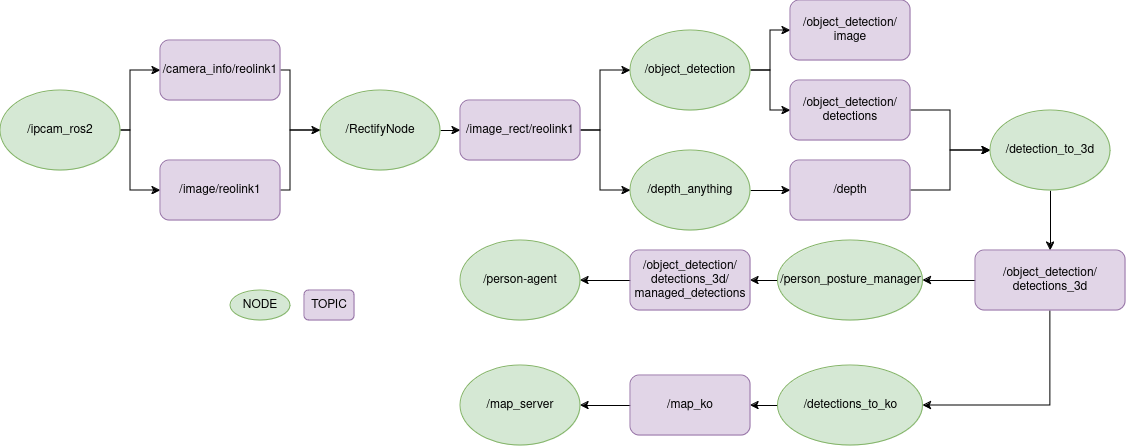

The diagram above was exported from draw.io. Its source (the exported page's mxGraphModel, read from the mxfile embedded in the PNG):
<mxGraphModel dx="1364" dy="766" grid="1" gridSize="10" guides="1" tooltips="1" connect="1" arrows="1" fold="1" page="1" pageScale="1" pageWidth="827" pageHeight="1169" math="0" shadow="0">
  <root>
    <mxCell id="0" />
    <mxCell id="1" parent="0" />
    <mxCell id="gHI2D3krorgEvIMH7ZoI-19" value="" style="edgeStyle=orthogonalEdgeStyle;rounded=0;orthogonalLoop=1;jettySize=auto;html=1;entryX=0;entryY=0.5;entryDx=0;entryDy=0;" parent="1" source="gHI2D3krorgEvIMH7ZoI-3" target="gHI2D3krorgEvIMH7ZoI-5" edge="1">
      <mxGeometry relative="1" as="geometry">
        <Array as="points">
          <mxPoint x="240" y="310" />
          <mxPoint x="240" y="370" />
        </Array>
      </mxGeometry>
    </mxCell>
    <mxCell id="WNFvxq4OXYQQ-i3YT1ru-1" style="edgeStyle=orthogonalEdgeStyle;rounded=0;orthogonalLoop=1;jettySize=auto;html=1;exitX=1;exitY=0.5;exitDx=0;exitDy=0;entryX=0;entryY=0.5;entryDx=0;entryDy=0;" parent="1" source="gHI2D3krorgEvIMH7ZoI-3" target="gHI2D3krorgEvIMH7ZoI-4" edge="1">
      <mxGeometry relative="1" as="geometry">
        <Array as="points">
          <mxPoint x="240" y="310" />
          <mxPoint x="240" y="250" />
        </Array>
      </mxGeometry>
    </mxCell>
    <mxCell id="gHI2D3krorgEvIMH7ZoI-3" value="/ipcam_ros2" style="ellipse;whiteSpace=wrap;html=1;fillColor=#d5e8d4;strokeColor=#82b366;" parent="1" vertex="1">
      <mxGeometry x="110" y="270" width="120" height="80" as="geometry" />
    </mxCell>
    <mxCell id="gHI2D3krorgEvIMH7ZoI-25" style="edgeStyle=orthogonalEdgeStyle;rounded=0;orthogonalLoop=1;jettySize=auto;html=1;exitX=1;exitY=0.5;exitDx=0;exitDy=0;entryX=0;entryY=0.5;entryDx=0;entryDy=0;" parent="1" source="gHI2D3krorgEvIMH7ZoI-4" target="gHI2D3krorgEvIMH7ZoI-6" edge="1">
      <mxGeometry relative="1" as="geometry">
        <mxPoint x="450" y="290" as="targetPoint" />
        <Array as="points">
          <mxPoint x="400" y="250" />
          <mxPoint x="400" y="310" />
        </Array>
      </mxGeometry>
    </mxCell>
    <mxCell id="gHI2D3krorgEvIMH7ZoI-4" value="/camera_info/reolink1" style="rounded=1;whiteSpace=wrap;html=1;fillColor=#e1d5e7;strokeColor=#9673a6;" parent="1" vertex="1">
      <mxGeometry x="270" y="220" width="120" height="60" as="geometry" />
    </mxCell>
    <mxCell id="gHI2D3krorgEvIMH7ZoI-26" style="edgeStyle=orthogonalEdgeStyle;rounded=0;orthogonalLoop=1;jettySize=auto;html=1;exitX=1;exitY=0.5;exitDx=0;exitDy=0;" parent="1" source="gHI2D3krorgEvIMH7ZoI-5" edge="1">
      <mxGeometry relative="1" as="geometry">
        <mxPoint x="460" y="310" as="targetPoint" />
        <Array as="points">
          <mxPoint x="400" y="370" />
          <mxPoint x="400" y="310" />
        </Array>
      </mxGeometry>
    </mxCell>
    <mxCell id="gHI2D3krorgEvIMH7ZoI-5" value="/image/reolink1" style="rounded=1;whiteSpace=wrap;html=1;fillColor=#e1d5e7;strokeColor=#9673a6;" parent="1" vertex="1">
      <mxGeometry x="270" y="340" width="120" height="60" as="geometry" />
    </mxCell>
    <mxCell id="gHI2D3krorgEvIMH7ZoI-27" style="edgeStyle=orthogonalEdgeStyle;rounded=0;orthogonalLoop=1;jettySize=auto;html=1;exitX=1;exitY=0.5;exitDx=0;exitDy=0;entryX=0;entryY=0.5;entryDx=0;entryDy=0;" parent="1" source="gHI2D3krorgEvIMH7ZoI-6" target="gHI2D3krorgEvIMH7ZoI-9" edge="1">
      <mxGeometry relative="1" as="geometry" />
    </mxCell>
    <mxCell id="gHI2D3krorgEvIMH7ZoI-6" value="/RectifyNode" style="ellipse;whiteSpace=wrap;html=1;fillColor=#d5e8d4;strokeColor=#82b366;" parent="1" vertex="1">
      <mxGeometry x="430" y="270" width="120" height="80" as="geometry" />
    </mxCell>
    <mxCell id="gHI2D3krorgEvIMH7ZoI-31" style="edgeStyle=orthogonalEdgeStyle;rounded=0;orthogonalLoop=1;jettySize=auto;html=1;exitX=1;exitY=0.5;exitDx=0;exitDy=0;entryX=0;entryY=0.5;entryDx=0;entryDy=0;" parent="1" source="gHI2D3krorgEvIMH7ZoI-7" target="gHI2D3krorgEvIMH7ZoI-11" edge="1">
      <mxGeometry relative="1" as="geometry" />
    </mxCell>
    <mxCell id="gHI2D3krorgEvIMH7ZoI-32" style="edgeStyle=orthogonalEdgeStyle;rounded=0;orthogonalLoop=1;jettySize=auto;html=1;exitX=1;exitY=0.5;exitDx=0;exitDy=0;entryX=0;entryY=0.5;entryDx=0;entryDy=0;" parent="1" source="gHI2D3krorgEvIMH7ZoI-7" target="gHI2D3krorgEvIMH7ZoI-12" edge="1">
      <mxGeometry relative="1" as="geometry" />
    </mxCell>
    <mxCell id="gHI2D3krorgEvIMH7ZoI-7" value="/object_detection" style="ellipse;whiteSpace=wrap;html=1;fillColor=#d5e8d4;strokeColor=#82b366;" parent="1" vertex="1">
      <mxGeometry x="740" y="210" width="120" height="80" as="geometry" />
    </mxCell>
    <mxCell id="gHI2D3krorgEvIMH7ZoI-30" style="edgeStyle=orthogonalEdgeStyle;rounded=0;orthogonalLoop=1;jettySize=auto;html=1;exitX=1;exitY=0.5;exitDx=0;exitDy=0;entryX=0;entryY=0.5;entryDx=0;entryDy=0;" parent="1" source="gHI2D3krorgEvIMH7ZoI-8" target="gHI2D3krorgEvIMH7ZoI-10" edge="1">
      <mxGeometry relative="1" as="geometry" />
    </mxCell>
    <mxCell id="gHI2D3krorgEvIMH7ZoI-8" value="/depth_anything" style="ellipse;whiteSpace=wrap;html=1;fillColor=#d5e8d4;strokeColor=#82b366;" parent="1" vertex="1">
      <mxGeometry x="740" y="330" width="120" height="80" as="geometry" />
    </mxCell>
    <mxCell id="gHI2D3krorgEvIMH7ZoI-28" style="edgeStyle=orthogonalEdgeStyle;rounded=0;orthogonalLoop=1;jettySize=auto;html=1;exitX=1;exitY=0.5;exitDx=0;exitDy=0;entryX=0;entryY=0.5;entryDx=0;entryDy=0;" parent="1" source="gHI2D3krorgEvIMH7ZoI-9" target="gHI2D3krorgEvIMH7ZoI-7" edge="1">
      <mxGeometry relative="1" as="geometry">
        <Array as="points">
          <mxPoint x="710" y="310" />
          <mxPoint x="710" y="250" />
        </Array>
      </mxGeometry>
    </mxCell>
    <mxCell id="WNFvxq4OXYQQ-i3YT1ru-2" style="edgeStyle=orthogonalEdgeStyle;rounded=0;orthogonalLoop=1;jettySize=auto;html=1;exitX=1;exitY=0.5;exitDx=0;exitDy=0;" parent="1" source="gHI2D3krorgEvIMH7ZoI-9" target="gHI2D3krorgEvIMH7ZoI-8" edge="1">
      <mxGeometry relative="1" as="geometry">
        <Array as="points">
          <mxPoint x="710" y="310" />
          <mxPoint x="710" y="370" />
        </Array>
      </mxGeometry>
    </mxCell>
    <mxCell id="gHI2D3krorgEvIMH7ZoI-9" value="/image_rect/reolink1" style="rounded=1;whiteSpace=wrap;html=1;fillColor=#e1d5e7;strokeColor=#9673a6;" parent="1" vertex="1">
      <mxGeometry x="570" y="280" width="120" height="60" as="geometry" />
    </mxCell>
    <mxCell id="WNFvxq4OXYQQ-i3YT1ru-5" style="edgeStyle=orthogonalEdgeStyle;rounded=0;orthogonalLoop=1;jettySize=auto;html=1;entryX=0;entryY=0.5;entryDx=0;entryDy=0;" parent="1" source="gHI2D3krorgEvIMH7ZoI-10" target="gHI2D3krorgEvIMH7ZoI-13" edge="1">
      <mxGeometry relative="1" as="geometry" />
    </mxCell>
    <mxCell id="gHI2D3krorgEvIMH7ZoI-10" value="/depth" style="rounded=1;whiteSpace=wrap;html=1;fillColor=#e1d5e7;strokeColor=#9673a6;" parent="1" vertex="1">
      <mxGeometry x="900" y="340" width="120" height="60" as="geometry" />
    </mxCell>
    <mxCell id="WNFvxq4OXYQQ-i3YT1ru-3" style="edgeStyle=orthogonalEdgeStyle;rounded=0;orthogonalLoop=1;jettySize=auto;html=1;exitX=1;exitY=0.5;exitDx=0;exitDy=0;entryX=0;entryY=0.5;entryDx=0;entryDy=0;" parent="1" source="gHI2D3krorgEvIMH7ZoI-11" target="gHI2D3krorgEvIMH7ZoI-13" edge="1">
      <mxGeometry relative="1" as="geometry" />
    </mxCell>
    <mxCell id="gHI2D3krorgEvIMH7ZoI-11" value="/object_detection/&lt;div&gt;detections&lt;/div&gt;" style="rounded=1;whiteSpace=wrap;html=1;fillColor=#e1d5e7;strokeColor=#9673a6;" parent="1" vertex="1">
      <mxGeometry x="900" y="260" width="120" height="60" as="geometry" />
    </mxCell>
    <mxCell id="gHI2D3krorgEvIMH7ZoI-12" value="/object_detection/&lt;div&gt;image&lt;/div&gt;" style="rounded=1;whiteSpace=wrap;html=1;fillColor=#e1d5e7;strokeColor=#9673a6;" parent="1" vertex="1">
      <mxGeometry x="900" y="180" width="120" height="60" as="geometry" />
    </mxCell>
    <mxCell id="gHI2D3krorgEvIMH7ZoI-35" style="edgeStyle=orthogonalEdgeStyle;rounded=0;orthogonalLoop=1;jettySize=auto;html=1;exitX=0.5;exitY=1;exitDx=0;exitDy=0;entryX=0.5;entryY=0;entryDx=0;entryDy=0;" parent="1" source="gHI2D3krorgEvIMH7ZoI-13" target="gHI2D3krorgEvIMH7ZoI-14" edge="1">
      <mxGeometry relative="1" as="geometry" />
    </mxCell>
    <mxCell id="gHI2D3krorgEvIMH7ZoI-13" value="/detection_to_3d" style="ellipse;whiteSpace=wrap;html=1;fillColor=#d5e8d4;strokeColor=#82b366;" parent="1" vertex="1">
      <mxGeometry x="1100" y="290" width="120" height="80" as="geometry" />
    </mxCell>
    <mxCell id="WNFvxq4OXYQQ-i3YT1ru-6" style="edgeStyle=orthogonalEdgeStyle;rounded=0;orthogonalLoop=1;jettySize=auto;html=1;exitX=0;exitY=0.5;exitDx=0;exitDy=0;" parent="1" source="gHI2D3krorgEvIMH7ZoI-14" target="gHI2D3krorgEvIMH7ZoI-15" edge="1">
      <mxGeometry relative="1" as="geometry" />
    </mxCell>
    <mxCell id="-cPAPckpBm_boul1wR3U-2" style="edgeStyle=orthogonalEdgeStyle;rounded=0;orthogonalLoop=1;jettySize=auto;html=1;exitX=0.5;exitY=1;exitDx=0;exitDy=0;entryX=1;entryY=0.5;entryDx=0;entryDy=0;" parent="1" source="gHI2D3krorgEvIMH7ZoI-14" target="-cPAPckpBm_boul1wR3U-1" edge="1">
      <mxGeometry relative="1" as="geometry" />
    </mxCell>
    <mxCell id="gHI2D3krorgEvIMH7ZoI-14" value="/object_detection/&lt;div&gt;detections_3d&lt;/div&gt;" style="rounded=1;whiteSpace=wrap;html=1;fillColor=#e1d5e7;strokeColor=#9673a6;" parent="1" vertex="1">
      <mxGeometry x="1085" y="430" width="150" height="60" as="geometry" />
    </mxCell>
    <mxCell id="WNFvxq4OXYQQ-i3YT1ru-7" style="edgeStyle=orthogonalEdgeStyle;rounded=0;orthogonalLoop=1;jettySize=auto;html=1;exitX=0;exitY=0.5;exitDx=0;exitDy=0;entryX=1;entryY=0.5;entryDx=0;entryDy=0;" parent="1" source="gHI2D3krorgEvIMH7ZoI-15" target="gHI2D3krorgEvIMH7ZoI-16" edge="1">
      <mxGeometry relative="1" as="geometry" />
    </mxCell>
    <mxCell id="gHI2D3krorgEvIMH7ZoI-15" value="/person_posture_manager" style="ellipse;whiteSpace=wrap;html=1;fillColor=#d5e8d4;strokeColor=#82b366;" parent="1" vertex="1">
      <mxGeometry x="887.5" y="420" width="145" height="80" as="geometry" />
    </mxCell>
    <mxCell id="gHI2D3krorgEvIMH7ZoI-39" style="edgeStyle=orthogonalEdgeStyle;rounded=0;orthogonalLoop=1;jettySize=auto;html=1;exitX=0;exitY=0.5;exitDx=0;exitDy=0;entryX=1;entryY=0.5;entryDx=0;entryDy=0;" parent="1" source="gHI2D3krorgEvIMH7ZoI-16" target="gHI2D3krorgEvIMH7ZoI-17" edge="1">
      <mxGeometry relative="1" as="geometry" />
    </mxCell>
    <mxCell id="gHI2D3krorgEvIMH7ZoI-16" value="/object_detection/&lt;div&gt;detections_3d/&lt;/div&gt;&lt;div&gt;managed_detections&lt;/div&gt;" style="rounded=1;whiteSpace=wrap;html=1;fillColor=#e1d5e7;strokeColor=#9673a6;" parent="1" vertex="1">
      <mxGeometry x="740" y="430" width="120" height="60" as="geometry" />
    </mxCell>
    <mxCell id="gHI2D3krorgEvIMH7ZoI-17" value="/person-agent" style="ellipse;whiteSpace=wrap;html=1;fillColor=#d5e8d4;strokeColor=#82b366;" parent="1" vertex="1">
      <mxGeometry x="570" y="420" width="120" height="80" as="geometry" />
    </mxCell>
    <mxCell id="gHI2D3krorgEvIMH7ZoI-41" value="NODE" style="ellipse;whiteSpace=wrap;html=1;fillColor=#d5e8d4;strokeColor=#82b366;" parent="1" vertex="1">
      <mxGeometry x="340" y="470" width="60" height="30" as="geometry" />
    </mxCell>
    <mxCell id="gHI2D3krorgEvIMH7ZoI-43" value="TOPIC" style="rounded=1;whiteSpace=wrap;html=1;fillColor=#e1d5e7;strokeColor=#9673a6;" parent="1" vertex="1">
      <mxGeometry x="414" y="470" width="50" height="30" as="geometry" />
    </mxCell>
    <mxCell id="-cPAPckpBm_boul1wR3U-6" style="edgeStyle=orthogonalEdgeStyle;rounded=0;orthogonalLoop=1;jettySize=auto;html=1;exitX=0;exitY=0.5;exitDx=0;exitDy=0;entryX=1;entryY=0.5;entryDx=0;entryDy=0;" parent="1" source="-cPAPckpBm_boul1wR3U-1" target="-cPAPckpBm_boul1wR3U-3" edge="1">
      <mxGeometry relative="1" as="geometry" />
    </mxCell>
    <mxCell id="-cPAPckpBm_boul1wR3U-1" value="/detections_to_ko" style="ellipse;whiteSpace=wrap;html=1;fillColor=#d5e8d4;strokeColor=#82b366;" parent="1" vertex="1">
      <mxGeometry x="887.5" y="545" width="145" height="80" as="geometry" />
    </mxCell>
    <mxCell id="-cPAPckpBm_boul1wR3U-5" style="edgeStyle=orthogonalEdgeStyle;rounded=0;orthogonalLoop=1;jettySize=auto;html=1;exitX=0;exitY=0.5;exitDx=0;exitDy=0;entryX=1;entryY=0.5;entryDx=0;entryDy=0;" parent="1" source="-cPAPckpBm_boul1wR3U-3" target="-cPAPckpBm_boul1wR3U-4" edge="1">
      <mxGeometry relative="1" as="geometry" />
    </mxCell>
    <mxCell id="-cPAPckpBm_boul1wR3U-3" value="/map_ko" style="rounded=1;whiteSpace=wrap;html=1;fillColor=#e1d5e7;strokeColor=#9673a6;" parent="1" vertex="1">
      <mxGeometry x="740" y="555" width="120" height="60" as="geometry" />
    </mxCell>
    <mxCell id="-cPAPckpBm_boul1wR3U-4" value="/map_server" style="ellipse;whiteSpace=wrap;html=1;fillColor=#d5e8d4;strokeColor=#82b366;" parent="1" vertex="1">
      <mxGeometry x="570" y="545" width="120" height="80" as="geometry" />
    </mxCell>
  </root>
</mxGraphModel>